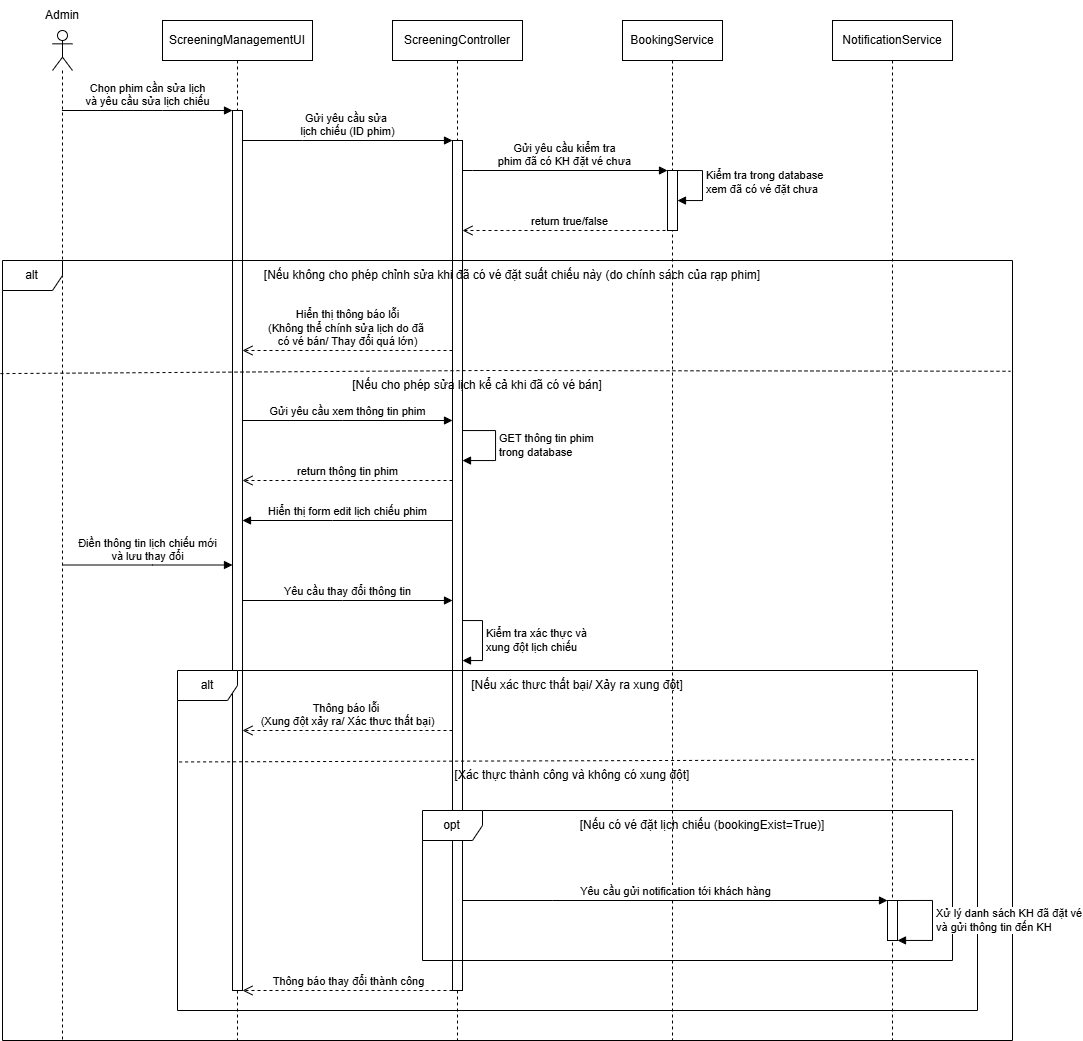

The diagram above was exported from draw.io. Its source (the exported page's mxGraphModel, read from the mxfile embedded in the PNG):
<mxGraphModel dx="1950" dy="691" grid="1" gridSize="10" guides="1" tooltips="1" connect="1" arrows="1" fold="1" page="1" pageScale="1" pageWidth="850" pageHeight="1100" math="0" shadow="0">
  <root>
    <mxCell id="0" />
    <mxCell id="1" parent="0" />
    <mxCell id="9ryB_1B9ArgSNTfoQ-SA-1" value="" style="shape=umlLifeline;perimeter=lifelinePerimeter;whiteSpace=wrap;html=1;container=1;dropTarget=0;collapsible=0;recursiveResize=0;outlineConnect=0;portConstraint=eastwest;newEdgeStyle={&quot;curved&quot;:0,&quot;rounded&quot;:0};participant=umlActor;size=40;" vertex="1" parent="1">
      <mxGeometry x="50" y="60" width="20" height="1010" as="geometry" />
    </mxCell>
    <mxCell id="9ryB_1B9ArgSNTfoQ-SA-2" value="Admin" style="text;strokeColor=none;align=center;fillColor=none;html=1;verticalAlign=middle;whiteSpace=wrap;rounded=0;" vertex="1" parent="1">
      <mxGeometry x="30" y="30" width="60" height="30" as="geometry" />
    </mxCell>
    <mxCell id="9ryB_1B9ArgSNTfoQ-SA-3" value="ScreeningManagementUI" style="shape=umlLifeline;perimeter=lifelinePerimeter;whiteSpace=wrap;html=1;container=1;dropTarget=0;collapsible=0;recursiveResize=0;outlineConnect=0;portConstraint=eastwest;newEdgeStyle={&quot;edgeStyle&quot;:&quot;elbowEdgeStyle&quot;,&quot;elbow&quot;:&quot;vertical&quot;,&quot;curved&quot;:0,&quot;rounded&quot;:0};" vertex="1" parent="1">
      <mxGeometry x="160" y="50" width="150" height="1020" as="geometry" />
    </mxCell>
    <mxCell id="9ryB_1B9ArgSNTfoQ-SA-13" value="" style="html=1;points=[[0,0,0,0,5],[0,1,0,0,-5],[1,0,0,0,5],[1,1,0,0,-5]];perimeter=orthogonalPerimeter;outlineConnect=0;targetShapes=umlLifeline;portConstraint=eastwest;newEdgeStyle={&quot;curved&quot;:0,&quot;rounded&quot;:0};" vertex="1" parent="9ryB_1B9ArgSNTfoQ-SA-3">
      <mxGeometry x="70" y="90" width="10" height="880" as="geometry" />
    </mxCell>
    <mxCell id="9ryB_1B9ArgSNTfoQ-SA-4" value="ScreeningController" style="shape=umlLifeline;perimeter=lifelinePerimeter;whiteSpace=wrap;html=1;container=1;dropTarget=0;collapsible=0;recursiveResize=0;outlineConnect=0;portConstraint=eastwest;newEdgeStyle={&quot;edgeStyle&quot;:&quot;elbowEdgeStyle&quot;,&quot;elbow&quot;:&quot;vertical&quot;,&quot;curved&quot;:0,&quot;rounded&quot;:0};" vertex="1" parent="1">
      <mxGeometry x="390" y="50" width="130" height="1020" as="geometry" />
    </mxCell>
    <mxCell id="9ryB_1B9ArgSNTfoQ-SA-15" value="" style="html=1;points=[[0,0,0,0,5],[0,1,0,0,-5],[1,0,0,0,5],[1,1,0,0,-5]];perimeter=orthogonalPerimeter;outlineConnect=0;targetShapes=umlLifeline;portConstraint=eastwest;newEdgeStyle={&quot;curved&quot;:0,&quot;rounded&quot;:0};" vertex="1" parent="9ryB_1B9ArgSNTfoQ-SA-4">
      <mxGeometry x="60" y="120" width="10" height="850" as="geometry" />
    </mxCell>
    <mxCell id="9ryB_1B9ArgSNTfoQ-SA-36" value="GET thông tin phim&lt;div&gt;trong database&lt;/div&gt;" style="html=1;align=left;spacingLeft=2;endArrow=block;rounded=0;edgeStyle=orthogonalEdgeStyle;curved=0;rounded=0;" edge="1" target="9ryB_1B9ArgSNTfoQ-SA-15" parent="9ryB_1B9ArgSNTfoQ-SA-4" source="9ryB_1B9ArgSNTfoQ-SA-15">
      <mxGeometry x="0.005" relative="1" as="geometry">
        <mxPoint x="72.5" y="410" as="sourcePoint" />
        <Array as="points">
          <mxPoint x="103" y="410" />
          <mxPoint x="103" y="440" />
        </Array>
        <mxPoint as="offset" />
        <mxPoint x="80" y="450" as="targetPoint" />
      </mxGeometry>
    </mxCell>
    <mxCell id="9ryB_1B9ArgSNTfoQ-SA-42" value="Kiểm tra xác thực và&amp;nbsp;&lt;div&gt;xung đột lịch chiếu&lt;/div&gt;" style="html=1;align=left;spacingLeft=2;endArrow=block;rounded=0;edgeStyle=orthogonalEdgeStyle;curved=0;rounded=0;" edge="1" target="9ryB_1B9ArgSNTfoQ-SA-15" parent="9ryB_1B9ArgSNTfoQ-SA-4" source="9ryB_1B9ArgSNTfoQ-SA-15">
      <mxGeometry relative="1" as="geometry">
        <mxPoint x="150" y="630" as="sourcePoint" />
        <Array as="points">
          <mxPoint x="90" y="600" />
          <mxPoint x="90" y="640" />
        </Array>
        <mxPoint x="155" y="660" as="targetPoint" />
      </mxGeometry>
    </mxCell>
    <mxCell id="9ryB_1B9ArgSNTfoQ-SA-9" value="BookingService" style="shape=umlLifeline;perimeter=lifelinePerimeter;whiteSpace=wrap;html=1;container=1;dropTarget=0;collapsible=0;recursiveResize=0;outlineConnect=0;portConstraint=eastwest;newEdgeStyle={&quot;edgeStyle&quot;:&quot;elbowEdgeStyle&quot;,&quot;elbow&quot;:&quot;vertical&quot;,&quot;curved&quot;:0,&quot;rounded&quot;:0};" vertex="1" parent="1">
      <mxGeometry x="620" y="50" width="100" height="1020" as="geometry" />
    </mxCell>
    <mxCell id="9ryB_1B9ArgSNTfoQ-SA-17" value="" style="html=1;points=[[0,0,0,0,5],[0,1,0,0,-5],[1,0,0,0,5],[1,1,0,0,-5]];perimeter=orthogonalPerimeter;outlineConnect=0;targetShapes=umlLifeline;portConstraint=eastwest;newEdgeStyle={&quot;curved&quot;:0,&quot;rounded&quot;:0};" vertex="1" parent="9ryB_1B9ArgSNTfoQ-SA-9">
      <mxGeometry x="45" y="150" width="10" height="60" as="geometry" />
    </mxCell>
    <mxCell id="9ryB_1B9ArgSNTfoQ-SA-26" value="Kiểm tra trong database&lt;div&gt;xem đã có vé đặt chưa&lt;/div&gt;" style="html=1;align=left;spacingLeft=2;endArrow=block;rounded=0;edgeStyle=orthogonalEdgeStyle;curved=0;rounded=0;" edge="1" target="9ryB_1B9ArgSNTfoQ-SA-17" parent="9ryB_1B9ArgSNTfoQ-SA-9">
      <mxGeometry relative="1" as="geometry">
        <mxPoint x="50" y="150" as="sourcePoint" />
        <Array as="points">
          <mxPoint x="80" y="150" />
          <mxPoint x="80" y="180" />
        </Array>
        <mxPoint x="60" y="180" as="targetPoint" />
      </mxGeometry>
    </mxCell>
    <mxCell id="9ryB_1B9ArgSNTfoQ-SA-10" value="NotificationService" style="shape=umlLifeline;perimeter=lifelinePerimeter;whiteSpace=wrap;html=1;container=1;dropTarget=0;collapsible=0;recursiveResize=0;outlineConnect=0;portConstraint=eastwest;newEdgeStyle={&quot;edgeStyle&quot;:&quot;elbowEdgeStyle&quot;,&quot;elbow&quot;:&quot;vertical&quot;,&quot;curved&quot;:0,&quot;rounded&quot;:0};" vertex="1" parent="1">
      <mxGeometry x="830" y="50" width="120" height="1020" as="geometry" />
    </mxCell>
    <mxCell id="9ryB_1B9ArgSNTfoQ-SA-11" value="Chọn phim cần sửa lịch&lt;div&gt;và yêu cầu sửa lịch chiếu&lt;/div&gt;" style="html=1;verticalAlign=bottom;endArrow=block;curved=0;rounded=0;" edge="1" parent="1" source="9ryB_1B9ArgSNTfoQ-SA-1" target="9ryB_1B9ArgSNTfoQ-SA-13">
      <mxGeometry width="80" relative="1" as="geometry">
        <mxPoint x="400" y="280" as="sourcePoint" />
        <mxPoint x="225" y="140" as="targetPoint" />
        <Array as="points">
          <mxPoint x="160" y="140" />
        </Array>
      </mxGeometry>
    </mxCell>
    <mxCell id="9ryB_1B9ArgSNTfoQ-SA-14" value="Gửi yêu cầu sửa&amp;nbsp;&lt;div&gt;lịch chiếu (ID phim)&lt;/div&gt;" style="html=1;verticalAlign=bottom;endArrow=block;curved=0;rounded=0;" edge="1" parent="1" source="9ryB_1B9ArgSNTfoQ-SA-13" target="9ryB_1B9ArgSNTfoQ-SA-15">
      <mxGeometry width="80" relative="1" as="geometry">
        <mxPoint x="400" y="280" as="sourcePoint" />
        <mxPoint x="390" y="170" as="targetPoint" />
        <Array as="points">
          <mxPoint x="300" y="170" />
        </Array>
      </mxGeometry>
    </mxCell>
    <mxCell id="9ryB_1B9ArgSNTfoQ-SA-16" value="Gửi yêu cầu kiểm tra&lt;div&gt;phim đã có KH đặt vé chưa&lt;/div&gt;" style="html=1;verticalAlign=bottom;endArrow=block;curved=0;rounded=0;" edge="1" parent="1" source="9ryB_1B9ArgSNTfoQ-SA-15" target="9ryB_1B9ArgSNTfoQ-SA-17">
      <mxGeometry width="80" relative="1" as="geometry">
        <mxPoint x="400" y="280" as="sourcePoint" />
        <mxPoint x="540" y="220" as="targetPoint" />
        <Array as="points">
          <mxPoint x="470" y="200" />
        </Array>
        <mxPoint as="offset" />
      </mxGeometry>
    </mxCell>
    <mxCell id="9ryB_1B9ArgSNTfoQ-SA-23" value="return true/false" style="html=1;verticalAlign=bottom;endArrow=open;dashed=1;endSize=8;curved=0;rounded=0;" edge="1" parent="1">
      <mxGeometry x="0.0047" relative="1" as="geometry">
        <mxPoint x="675" y="260" as="sourcePoint" />
        <mxPoint x="460" y="260" as="targetPoint" />
        <Array as="points">
          <mxPoint x="505" y="260" />
        </Array>
        <mxPoint as="offset" />
      </mxGeometry>
    </mxCell>
    <mxCell id="9ryB_1B9ArgSNTfoQ-SA-28" value="alt" style="shape=umlFrame;whiteSpace=wrap;html=1;pointerEvents=0;" vertex="1" parent="1">
      <mxGeometry y="290" width="1010" height="780" as="geometry" />
    </mxCell>
    <mxCell id="9ryB_1B9ArgSNTfoQ-SA-29" value="[Nếu không cho phép chỉnh sửa khi đã có vé đặt suất chiếu này (do chính sách của rạp phim]" style="text;strokeColor=none;align=center;fillColor=none;html=1;verticalAlign=middle;whiteSpace=wrap;rounded=0;" vertex="1" parent="1">
      <mxGeometry x="220" y="290" width="580" height="30" as="geometry" />
    </mxCell>
    <mxCell id="9ryB_1B9ArgSNTfoQ-SA-30" value="Hiển thị thông báo lỗi&lt;div&gt;(Không thể chính sửa lịch do đã&amp;nbsp;&lt;/div&gt;&lt;div&gt;có vé bán/ Thay đổi quá lớn)&lt;/div&gt;" style="html=1;verticalAlign=bottom;endArrow=open;dashed=1;endSize=8;curved=0;rounded=0;" edge="1" parent="1" source="9ryB_1B9ArgSNTfoQ-SA-15" target="9ryB_1B9ArgSNTfoQ-SA-13">
      <mxGeometry relative="1" as="geometry">
        <mxPoint x="430" y="410" as="sourcePoint" />
        <mxPoint x="350" y="410" as="targetPoint" />
        <Array as="points">
          <mxPoint x="340" y="380" />
        </Array>
      </mxGeometry>
    </mxCell>
    <mxCell id="9ryB_1B9ArgSNTfoQ-SA-32" value="" style="endArrow=none;dashed=1;html=1;rounded=0;exitX=-0.002;exitY=0.145;exitDx=0;exitDy=0;exitPerimeter=0;entryX=0.998;entryY=0.142;entryDx=0;entryDy=0;entryPerimeter=0;" edge="1" parent="1" source="9ryB_1B9ArgSNTfoQ-SA-28" target="9ryB_1B9ArgSNTfoQ-SA-28">
      <mxGeometry width="50" height="50" relative="1" as="geometry">
        <mxPoint x="370" y="350" as="sourcePoint" />
        <mxPoint x="990" y="400" as="targetPoint" />
        <Array as="points">
          <mxPoint x="480" y="400" />
        </Array>
      </mxGeometry>
    </mxCell>
    <mxCell id="9ryB_1B9ArgSNTfoQ-SA-33" value="[Nếu cho phép sửa lịch kể cả khi đã có vé bán]" style="text;strokeColor=none;align=center;fillColor=none;html=1;verticalAlign=middle;whiteSpace=wrap;rounded=0;" vertex="1" parent="1">
      <mxGeometry x="340" y="400" width="270" height="30" as="geometry" />
    </mxCell>
    <mxCell id="9ryB_1B9ArgSNTfoQ-SA-34" value="Gửi yêu cầu xem thông tin phim" style="html=1;verticalAlign=bottom;endArrow=block;curved=0;rounded=0;" edge="1" parent="1" source="9ryB_1B9ArgSNTfoQ-SA-13" target="9ryB_1B9ArgSNTfoQ-SA-15">
      <mxGeometry width="80" relative="1" as="geometry">
        <mxPoint x="460" y="560" as="sourcePoint" />
        <mxPoint x="540" y="560" as="targetPoint" />
        <Array as="points">
          <mxPoint x="340" y="450" />
        </Array>
      </mxGeometry>
    </mxCell>
    <mxCell id="9ryB_1B9ArgSNTfoQ-SA-37" value="return thông tin phim" style="html=1;verticalAlign=bottom;endArrow=open;dashed=1;endSize=8;curved=0;rounded=0;" edge="1" parent="1" source="9ryB_1B9ArgSNTfoQ-SA-15" target="9ryB_1B9ArgSNTfoQ-SA-13">
      <mxGeometry relative="1" as="geometry">
        <mxPoint x="590" y="510" as="sourcePoint" />
        <mxPoint x="510" y="510" as="targetPoint" />
        <Array as="points">
          <mxPoint x="350" y="510" />
        </Array>
        <mxPoint as="offset" />
      </mxGeometry>
    </mxCell>
    <mxCell id="9ryB_1B9ArgSNTfoQ-SA-38" value="Điền thông tin lịch chiếu mới&lt;div&gt;và lưu thay đổi&lt;/div&gt;" style="html=1;verticalAlign=bottom;endArrow=block;curved=0;rounded=0;" edge="1" parent="1">
      <mxGeometry x="-0.0029" width="80" relative="1" as="geometry">
        <mxPoint x="59.5" y="594.5" as="sourcePoint" />
        <mxPoint x="230" y="594.5" as="targetPoint" />
        <Array as="points">
          <mxPoint x="150" y="594.5" />
        </Array>
        <mxPoint as="offset" />
      </mxGeometry>
    </mxCell>
    <mxCell id="9ryB_1B9ArgSNTfoQ-SA-39" value="Hiển thị form edit lịch chiếu phim" style="html=1;verticalAlign=bottom;endArrow=block;curved=0;rounded=0;" edge="1" parent="1" source="9ryB_1B9ArgSNTfoQ-SA-15" target="9ryB_1B9ArgSNTfoQ-SA-13">
      <mxGeometry width="80" relative="1" as="geometry">
        <mxPoint x="510" y="510" as="sourcePoint" />
        <mxPoint x="590" y="510" as="targetPoint" />
        <Array as="points">
          <mxPoint x="330" y="550" />
        </Array>
      </mxGeometry>
    </mxCell>
    <mxCell id="9ryB_1B9ArgSNTfoQ-SA-40" value="Yêu cầu thay đổi thông tin" style="html=1;verticalAlign=bottom;endArrow=block;curved=0;rounded=0;" edge="1" parent="1" source="9ryB_1B9ArgSNTfoQ-SA-13" target="9ryB_1B9ArgSNTfoQ-SA-15">
      <mxGeometry width="80" relative="1" as="geometry">
        <mxPoint x="510" y="510" as="sourcePoint" />
        <mxPoint x="590" y="510" as="targetPoint" />
        <Array as="points">
          <mxPoint x="340" y="630" />
        </Array>
      </mxGeometry>
    </mxCell>
    <mxCell id="9ryB_1B9ArgSNTfoQ-SA-43" value="alt" style="shape=umlFrame;whiteSpace=wrap;html=1;pointerEvents=0;" vertex="1" parent="1">
      <mxGeometry x="175" y="700" width="800" height="340" as="geometry" />
    </mxCell>
    <mxCell id="9ryB_1B9ArgSNTfoQ-SA-44" value="[Nếu xác thưc thất bại/ Xảy ra xung đột]" style="text;strokeColor=none;align=center;fillColor=none;html=1;verticalAlign=middle;whiteSpace=wrap;rounded=0;" vertex="1" parent="1">
      <mxGeometry x="450" y="700" width="250" height="30" as="geometry" />
    </mxCell>
    <mxCell id="9ryB_1B9ArgSNTfoQ-SA-45" value="Thông báo lỗi&amp;nbsp;&lt;div&gt;(Xung đột xảy ra/ Xác thưc thất bại)&lt;/div&gt;" style="html=1;verticalAlign=bottom;endArrow=open;dashed=1;endSize=8;curved=0;rounded=0;" edge="1" parent="1" source="9ryB_1B9ArgSNTfoQ-SA-15" target="9ryB_1B9ArgSNTfoQ-SA-13">
      <mxGeometry x="0.0025" relative="1" as="geometry">
        <mxPoint x="510" y="760" as="sourcePoint" />
        <mxPoint x="430" y="760" as="targetPoint" />
        <Array as="points">
          <mxPoint x="340" y="760" />
        </Array>
        <mxPoint as="offset" />
      </mxGeometry>
    </mxCell>
    <mxCell id="9ryB_1B9ArgSNTfoQ-SA-46" value="" style="endArrow=none;dashed=1;html=1;rounded=0;exitX=0.002;exitY=0.269;exitDx=0;exitDy=0;exitPerimeter=0;entryX=1;entryY=0.262;entryDx=0;entryDy=0;entryPerimeter=0;" edge="1" parent="1" source="9ryB_1B9ArgSNTfoQ-SA-43" target="9ryB_1B9ArgSNTfoQ-SA-43">
      <mxGeometry width="50" height="50" relative="1" as="geometry">
        <mxPoint x="440" y="880" as="sourcePoint" />
        <mxPoint x="490" y="830" as="targetPoint" />
      </mxGeometry>
    </mxCell>
    <mxCell id="9ryB_1B9ArgSNTfoQ-SA-47" value="[Xác thực thành công và không có xung đột]" style="text;strokeColor=none;align=center;fillColor=none;html=1;verticalAlign=middle;whiteSpace=wrap;rounded=0;" vertex="1" parent="1">
      <mxGeometry x="410" y="790" width="320" height="30" as="geometry" />
    </mxCell>
    <mxCell id="9ryB_1B9ArgSNTfoQ-SA-48" value="Thông báo thay đổi thành công" style="html=1;verticalAlign=bottom;endArrow=open;dashed=1;endSize=8;curved=0;rounded=0;" edge="1" parent="1" source="9ryB_1B9ArgSNTfoQ-SA-15" target="9ryB_1B9ArgSNTfoQ-SA-13">
      <mxGeometry x="-0.0037" relative="1" as="geometry">
        <mxPoint x="460" y="770" as="sourcePoint" />
        <mxPoint x="250" y="770" as="targetPoint" />
        <Array as="points">
          <mxPoint x="380" y="1020" />
          <mxPoint x="350" y="1020" />
        </Array>
        <mxPoint as="offset" />
      </mxGeometry>
    </mxCell>
    <mxCell id="9ryB_1B9ArgSNTfoQ-SA-49" value="opt" style="shape=umlFrame;whiteSpace=wrap;html=1;pointerEvents=0;" vertex="1" parent="1">
      <mxGeometry x="420" y="840" width="530" height="150" as="geometry" />
    </mxCell>
    <mxCell id="9ryB_1B9ArgSNTfoQ-SA-50" value="Yêu cầu gửi notification tới khách hàng" style="html=1;verticalAlign=bottom;endArrow=block;curved=0;rounded=0;" edge="1" parent="1" target="9ryB_1B9ArgSNTfoQ-SA-52">
      <mxGeometry x="0.0012" width="80" relative="1" as="geometry">
        <mxPoint x="460.25" y="929.9999999999998" as="sourcePoint" />
        <mxPoint x="889.7500000000005" y="929.9999999999998" as="targetPoint" />
        <Array as="points">
          <mxPoint x="550.25" y="930" />
        </Array>
        <mxPoint as="offset" />
      </mxGeometry>
    </mxCell>
    <mxCell id="9ryB_1B9ArgSNTfoQ-SA-51" value="[Nếu có vé đặt lịch chiếu (bookingExist=True)]" style="text;strokeColor=none;align=center;fillColor=none;html=1;verticalAlign=middle;whiteSpace=wrap;rounded=0;" vertex="1" parent="1">
      <mxGeometry x="570" y="840" width="260" height="30" as="geometry" />
    </mxCell>
    <mxCell id="9ryB_1B9ArgSNTfoQ-SA-52" value="" style="html=1;points=[[0,0,0,0,5],[0,1,0,0,-5],[1,0,0,0,5],[1,1,0,0,-5]];perimeter=orthogonalPerimeter;outlineConnect=0;targetShapes=umlLifeline;portConstraint=eastwest;newEdgeStyle={&quot;curved&quot;:0,&quot;rounded&quot;:0};" vertex="1" parent="1">
      <mxGeometry x="885" y="930" width="10" height="40" as="geometry" />
    </mxCell>
    <mxCell id="9ryB_1B9ArgSNTfoQ-SA-54" value="Xử lý danh sách KH đã đặt vé&lt;div&gt;và gửi thông tin đến KH&lt;/div&gt;" style="html=1;align=left;spacingLeft=2;endArrow=block;rounded=0;edgeStyle=orthogonalEdgeStyle;curved=0;rounded=0;" edge="1" target="9ryB_1B9ArgSNTfoQ-SA-52" parent="1" source="9ryB_1B9ArgSNTfoQ-SA-52">
      <mxGeometry x="-0.0048" relative="1" as="geometry">
        <mxPoint x="570" y="730" as="sourcePoint" />
        <Array as="points">
          <mxPoint x="930" y="930" />
          <mxPoint x="930" y="970" />
        </Array>
        <mxPoint x="900" y="970" as="targetPoint" />
        <mxPoint as="offset" />
      </mxGeometry>
    </mxCell>
  </root>
</mxGraphModel>